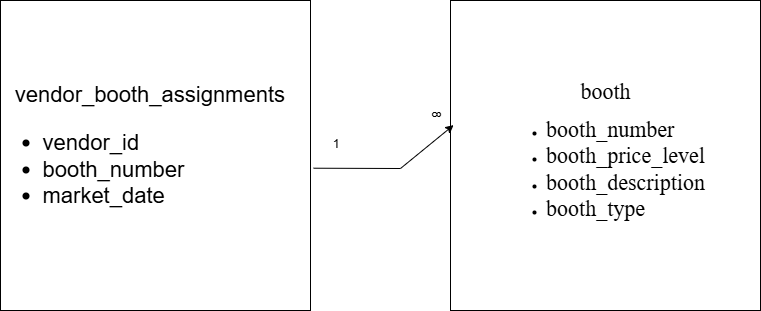

The diagram above was exported from draw.io. Its source (the exported page's mxGraphModel, read from the mxfile embedded in the PNG):
<mxGraphModel dx="1426" dy="688" grid="1" gridSize="10" guides="1" tooltips="1" connect="1" arrows="1" fold="1" page="1" pageScale="1" pageWidth="850" pageHeight="1100" math="0" shadow="0">
  <root>
    <mxCell id="0" />
    <mxCell id="1" parent="0" />
    <mxCell id="mu1ratTJ-7qAIcu2A_rR-1" value="&lt;span style=&quot;font-size: 22px; background-color: transparent; color: light-dark(rgb(0, 0, 0), rgb(255, 255, 255));&quot;&gt;booth&lt;/span&gt;&lt;br&gt;&lt;ul&gt;&lt;li style=&quot;text-align: left;&quot;&gt;&lt;span style=&quot;background-color: transparent; color: light-dark(rgb(0, 0, 0), rgb(255, 255, 255)); font-size: 22px;&quot;&gt;booth_number&lt;/span&gt;&lt;/li&gt;&lt;li style=&quot;text-align: left;&quot;&gt;&lt;span style=&quot;background-color: transparent; color: light-dark(rgb(0, 0, 0), rgb(255, 255, 255)); font-size: 22px;&quot;&gt;booth_price_level&lt;/span&gt;&lt;/li&gt;&lt;li style=&quot;text-align: left;&quot;&gt;&lt;span style=&quot;background-color: transparent; color: light-dark(rgb(0, 0, 0), rgb(255, 255, 255)); font-size: 22px;&quot;&gt;booth_description&lt;/span&gt;&lt;/li&gt;&lt;li style=&quot;text-align: left;&quot;&gt;&lt;span style=&quot;background-color: transparent; color: light-dark(rgb(0, 0, 0), rgb(255, 255, 255)); font-size: 22px;&quot;&gt;booth_type&lt;/span&gt;&lt;/li&gt;&lt;/ul&gt;" style="whiteSpace=wrap;html=1;aspect=fixed;align=center;fontFamily=Times New Roman;" parent="1" vertex="1">
      <mxGeometry x="480" y="80" width="310" height="310" as="geometry" />
    </mxCell>
    <mxCell id="mu1ratTJ-7qAIcu2A_rR-2" value="&lt;div style=&quot;text-align: center;&quot;&gt;&lt;span style=&quot;background-color: transparent; color: light-dark(rgb(0, 0, 0), rgb(255, 255, 255));&quot;&gt;&amp;nbsp; vendor_booth_assignments&lt;/span&gt;&lt;/div&gt;&lt;div&gt;&lt;ul&gt;&lt;li style=&quot;&quot;&gt;vendor_id&lt;/li&gt;&lt;li&gt;booth_number&lt;/li&gt;&lt;li&gt;market_date&lt;/li&gt;&lt;/ul&gt;&lt;/div&gt;" style="whiteSpace=wrap;html=1;aspect=fixed;fontSize=22;align=left;" parent="1" vertex="1">
      <mxGeometry x="30" y="80" width="310" height="310" as="geometry" />
    </mxCell>
    <mxCell id="mu1ratTJ-7qAIcu2A_rR-5" value="" style="endArrow=classic;html=1;rounded=0;entryX=0.01;entryY=0.402;entryDx=0;entryDy=0;entryPerimeter=0;exitX=1.01;exitY=0.541;exitDx=0;exitDy=0;exitPerimeter=0;" parent="1" source="mu1ratTJ-7qAIcu2A_rR-2" target="mu1ratTJ-7qAIcu2A_rR-1" edge="1">
      <mxGeometry width="50" height="50" relative="1" as="geometry">
        <mxPoint x="390" y="240" as="sourcePoint" />
        <mxPoint x="440" y="190" as="targetPoint" />
        <Array as="points">
          <mxPoint x="430" y="248" />
        </Array>
      </mxGeometry>
    </mxCell>
    <mxCell id="mu1ratTJ-7qAIcu2A_rR-6" value="1" style="text;html=1;align=center;verticalAlign=middle;resizable=0;points=[];autosize=1;strokeColor=none;fillColor=none;rotation=0;" parent="1" vertex="1">
      <mxGeometry x="350" y="208" width="30" height="30" as="geometry" />
    </mxCell>
    <mxCell id="mu1ratTJ-7qAIcu2A_rR-7" value="8" style="text;html=1;align=center;verticalAlign=middle;resizable=0;points=[];autosize=1;strokeColor=none;fillColor=none;rotation=90;" parent="1" vertex="1">
      <mxGeometry x="450" y="178" width="30" height="30" as="geometry" />
    </mxCell>
  </root>
</mxGraphModel>